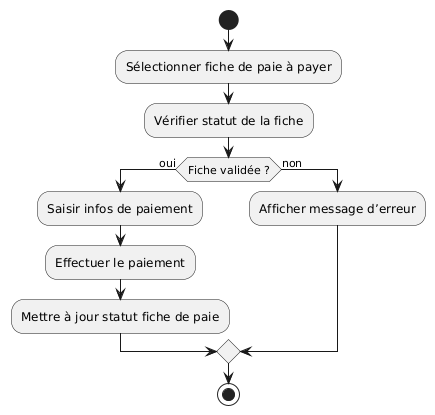

The diagram above was rendered by PlantUML. Its source (embedded in the PNG):
@startuml
start
:Sélectionner fiche de paie à payer;
:Vérifier statut de la fiche;
if (Fiche validée ?) then (oui)
  :Saisir infos de paiement;
  :Effectuer le paiement;
  :Mettre à jour statut fiche de paie;
else (non)
  :Afficher message d’erreur;
endif
stop
@enduml